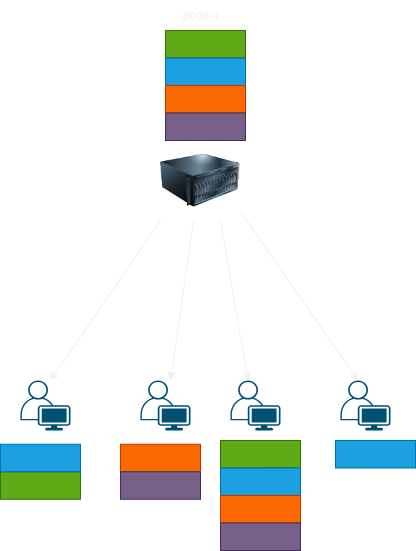

The diagram above was exported from draw.io. Its source (the exported page's mxGraphModel, read from the mxfile embedded in the PNG):
<mxGraphModel dx="1114" dy="835" grid="1" gridSize="10" guides="1" tooltips="1" connect="1" arrows="1" fold="1" page="1" pageScale="1" pageWidth="850" pageHeight="1100" math="0" shadow="0">
  <root>
    <mxCell id="0" />
    <mxCell id="1" parent="0" />
    <mxCell id="RTwZGjmrfJg50neBpme4-1" value="" style="points=[[0.35,0,0],[0.98,0.51,0],[1,0.71,0],[0.67,1,0],[0,0.795,0],[0,0.65,0]];verticalLabelPosition=bottom;sketch=0;html=1;verticalAlign=top;aspect=fixed;align=center;pointerEvents=1;shape=mxgraph.cisco19.user;fillColor=#005073;strokeColor=none;" vertex="1" parent="1">
      <mxGeometry x="200" y="400" width="50" height="50" as="geometry" />
    </mxCell>
    <mxCell id="RTwZGjmrfJg50neBpme4-2" value="" style="image;html=1;image=img/lib/clip_art/computers/Server_128x128.png" vertex="1" parent="1">
      <mxGeometry x="340" y="160" width="80" height="80" as="geometry" />
    </mxCell>
    <mxCell id="RTwZGjmrfJg50neBpme4-3" value="" style="points=[[0.35,0,0],[0.98,0.51,0],[1,0.71,0],[0.67,1,0],[0,0.795,0],[0,0.65,0]];verticalLabelPosition=bottom;sketch=0;html=1;verticalAlign=top;aspect=fixed;align=center;pointerEvents=1;shape=mxgraph.cisco19.user;fillColor=#005073;strokeColor=none;" vertex="1" parent="1">
      <mxGeometry x="320" y="400" width="50" height="50" as="geometry" />
    </mxCell>
    <mxCell id="RTwZGjmrfJg50neBpme4-4" value="" style="points=[[0.35,0,0],[0.98,0.51,0],[1,0.71,0],[0.67,1,0],[0,0.795,0],[0,0.65,0]];verticalLabelPosition=bottom;sketch=0;html=1;verticalAlign=top;aspect=fixed;align=center;pointerEvents=1;shape=mxgraph.cisco19.user;fillColor=#005073;strokeColor=none;" vertex="1" parent="1">
      <mxGeometry x="410" y="400" width="50" height="50" as="geometry" />
    </mxCell>
    <mxCell id="RTwZGjmrfJg50neBpme4-5" value="" style="points=[[0.35,0,0],[0.98,0.51,0],[1,0.71,0],[0.67,1,0],[0,0.795,0],[0,0.65,0]];verticalLabelPosition=bottom;sketch=0;html=1;verticalAlign=top;aspect=fixed;align=center;pointerEvents=1;shape=mxgraph.cisco19.user;fillColor=#005073;strokeColor=none;" vertex="1" parent="1">
      <mxGeometry x="520" y="400" width="50" height="50" as="geometry" />
    </mxCell>
    <mxCell id="RTwZGjmrfJg50neBpme4-6" value="" style="endArrow=none;startArrow=classic;html=1;rounded=0;entryX=0;entryY=1;entryDx=0;entryDy=0;exitX=0.6;exitY=0;exitDx=0;exitDy=0;exitPerimeter=0;endFill=0;" edge="1" parent="1" source="RTwZGjmrfJg50neBpme4-1" target="RTwZGjmrfJg50neBpme4-2">
      <mxGeometry width="50" height="50" relative="1" as="geometry">
        <mxPoint x="400" y="450" as="sourcePoint" />
        <mxPoint x="450" y="400" as="targetPoint" />
      </mxGeometry>
    </mxCell>
    <mxCell id="RTwZGjmrfJg50neBpme4-7" value="" style="endArrow=none;startArrow=classic;html=1;rounded=0;entryX=0.413;entryY=1;entryDx=0;entryDy=0;exitX=0.6;exitY=0;exitDx=0;exitDy=0;exitPerimeter=0;endFill=0;entryPerimeter=0;" edge="1" parent="1" source="RTwZGjmrfJg50neBpme4-3" target="RTwZGjmrfJg50neBpme4-2">
      <mxGeometry width="50" height="50" relative="1" as="geometry">
        <mxPoint x="250" y="410" as="sourcePoint" />
        <mxPoint x="350" y="250" as="targetPoint" />
      </mxGeometry>
    </mxCell>
    <mxCell id="RTwZGjmrfJg50neBpme4-8" value="" style="endArrow=none;startArrow=classic;html=1;rounded=0;entryX=0.75;entryY=1;entryDx=0;entryDy=0;exitX=0.35;exitY=0;exitDx=0;exitDy=0;exitPerimeter=0;endFill=0;" edge="1" parent="1" source="RTwZGjmrfJg50neBpme4-4" target="RTwZGjmrfJg50neBpme4-2">
      <mxGeometry width="50" height="50" relative="1" as="geometry">
        <mxPoint x="330" y="410" as="sourcePoint" />
        <mxPoint x="390" y="250" as="targetPoint" />
      </mxGeometry>
    </mxCell>
    <mxCell id="RTwZGjmrfJg50neBpme4-9" value="" style="endArrow=none;startArrow=classic;html=1;rounded=0;entryX=1;entryY=0.888;entryDx=0;entryDy=0;exitX=0.35;exitY=0;exitDx=0;exitDy=0;exitPerimeter=0;endFill=0;entryPerimeter=0;" edge="1" parent="1" source="RTwZGjmrfJg50neBpme4-5" target="RTwZGjmrfJg50neBpme4-2">
      <mxGeometry width="50" height="50" relative="1" as="geometry">
        <mxPoint x="413" y="410" as="sourcePoint" />
        <mxPoint x="420" y="251" as="targetPoint" />
      </mxGeometry>
    </mxCell>
    <mxCell id="RTwZGjmrfJg50neBpme4-10" value="" style="rounded=0;whiteSpace=wrap;html=1;fillColor=#60a917;strokeColor=#2D7600;fontColor=#ffffff;movable=1;resizable=1;rotatable=1;deletable=1;editable=1;locked=0;connectable=1;container=0;" vertex="1" parent="1">
      <mxGeometry x="345" y="50" width="80" height="27.5" as="geometry" />
    </mxCell>
    <mxCell id="RTwZGjmrfJg50neBpme4-11" value="" style="rounded=0;whiteSpace=wrap;html=1;fillColor=#1ba1e2;strokeColor=#006EAF;fontColor=#ffffff;movable=1;resizable=1;rotatable=1;deletable=1;editable=1;locked=0;connectable=1;container=0;" vertex="1" parent="1">
      <mxGeometry x="345" y="77.5" width="80" height="27.5" as="geometry" />
    </mxCell>
    <mxCell id="RTwZGjmrfJg50neBpme4-12" value="" style="rounded=0;whiteSpace=wrap;html=1;fillColor=#fa6800;strokeColor=#C73500;fontColor=#000000;movable=1;resizable=1;rotatable=1;deletable=1;editable=1;locked=0;connectable=1;container=0;" vertex="1" parent="1">
      <mxGeometry x="345" y="105" width="80" height="27.5" as="geometry" />
    </mxCell>
    <mxCell id="RTwZGjmrfJg50neBpme4-13" value="" style="rounded=0;whiteSpace=wrap;html=1;fillColor=#76608a;strokeColor=#432D57;fontColor=#ffffff;movable=1;resizable=1;rotatable=1;deletable=1;editable=1;locked=0;connectable=1;container=0;" vertex="1" parent="1">
      <mxGeometry x="345" y="132.5" width="80" height="27.5" as="geometry" />
    </mxCell>
    <mxCell id="RTwZGjmrfJg50neBpme4-14" value="" style="rounded=0;whiteSpace=wrap;html=1;fillColor=#60a917;strokeColor=#2D7600;fontColor=#ffffff;movable=1;resizable=1;rotatable=1;deletable=1;editable=1;locked=0;connectable=1;container=0;" vertex="1" parent="1">
      <mxGeometry x="180" y="491.25" width="80" height="27.5" as="geometry" />
    </mxCell>
    <mxCell id="RTwZGjmrfJg50neBpme4-15" value="" style="rounded=0;whiteSpace=wrap;html=1;fillColor=#1ba1e2;strokeColor=#006EAF;fontColor=#ffffff;movable=1;resizable=1;rotatable=1;deletable=1;editable=1;locked=0;connectable=1;container=0;" vertex="1" parent="1">
      <mxGeometry x="180" y="463.75" width="80" height="27.5" as="geometry" />
    </mxCell>
    <mxCell id="RTwZGjmrfJg50neBpme4-16" value="" style="rounded=0;whiteSpace=wrap;html=1;fillColor=#fa6800;strokeColor=#C73500;fontColor=#000000;movable=1;resizable=1;rotatable=1;deletable=1;editable=1;locked=0;connectable=1;container=0;" vertex="1" parent="1">
      <mxGeometry x="300" y="463.75" width="80" height="27.5" as="geometry" />
    </mxCell>
    <mxCell id="RTwZGjmrfJg50neBpme4-17" value="" style="rounded=0;whiteSpace=wrap;html=1;fillColor=#76608a;strokeColor=#432D57;fontColor=#ffffff;movable=1;resizable=1;rotatable=1;deletable=1;editable=1;locked=0;connectable=1;container=0;" vertex="1" parent="1">
      <mxGeometry x="300" y="491.25" width="80" height="27.5" as="geometry" />
    </mxCell>
    <mxCell id="RTwZGjmrfJg50neBpme4-19" value="" style="rounded=0;whiteSpace=wrap;html=1;fillColor=#60a917;strokeColor=#2D7600;fontColor=#ffffff;movable=1;resizable=1;rotatable=1;deletable=1;editable=1;locked=0;connectable=1;container=0;" vertex="1" parent="1">
      <mxGeometry x="400" y="460" width="80" height="27.5" as="geometry" />
    </mxCell>
    <mxCell id="RTwZGjmrfJg50neBpme4-20" value="" style="rounded=0;whiteSpace=wrap;html=1;fillColor=#1ba1e2;strokeColor=#006EAF;fontColor=#ffffff;movable=1;resizable=1;rotatable=1;deletable=1;editable=1;locked=0;connectable=1;container=0;" vertex="1" parent="1">
      <mxGeometry x="400" y="487.5" width="80" height="27.5" as="geometry" />
    </mxCell>
    <mxCell id="RTwZGjmrfJg50neBpme4-21" value="" style="rounded=0;whiteSpace=wrap;html=1;fillColor=#fa6800;strokeColor=#C73500;fontColor=#000000;movable=1;resizable=1;rotatable=1;deletable=1;editable=1;locked=0;connectable=1;container=0;" vertex="1" parent="1">
      <mxGeometry x="400" y="515" width="80" height="27.5" as="geometry" />
    </mxCell>
    <mxCell id="RTwZGjmrfJg50neBpme4-22" value="" style="rounded=0;whiteSpace=wrap;html=1;fillColor=#76608a;strokeColor=#432D57;fontColor=#ffffff;movable=1;resizable=1;rotatable=1;deletable=1;editable=1;locked=0;connectable=1;container=0;" vertex="1" parent="1">
      <mxGeometry x="400" y="542.5" width="80" height="27.5" as="geometry" />
    </mxCell>
    <mxCell id="RTwZGjmrfJg50neBpme4-23" value="podaci" style="text;html=1;align=center;verticalAlign=middle;resizable=0;points=[];autosize=1;strokeColor=none;fillColor=none;" vertex="1" parent="1">
      <mxGeometry x="350" y="20" width="60" height="30" as="geometry" />
    </mxCell>
    <mxCell id="RTwZGjmrfJg50neBpme4-24" value="" style="rounded=0;whiteSpace=wrap;html=1;fillColor=#1ba1e2;strokeColor=#006EAF;fontColor=#ffffff;movable=1;resizable=1;rotatable=1;deletable=1;editable=1;locked=0;connectable=1;container=0;" vertex="1" parent="1">
      <mxGeometry x="515" y="460" width="80" height="27.5" as="geometry" />
    </mxCell>
  </root>
</mxGraphModel>